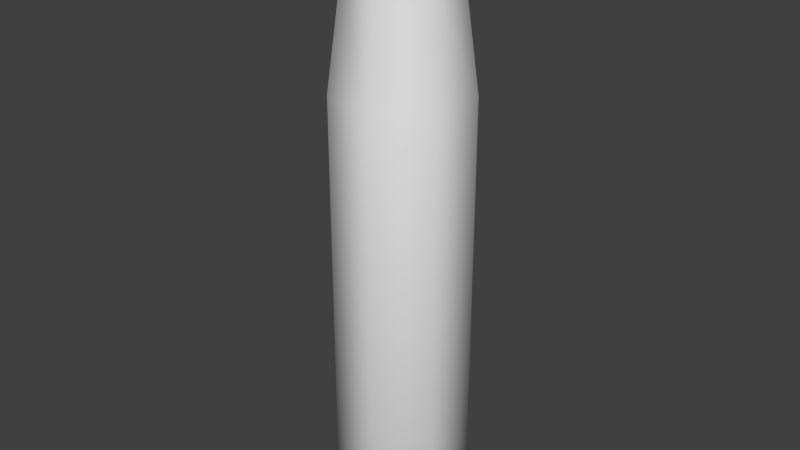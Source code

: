 # Source: m_shell.blend  (saved by Blender 2.62.0; exported with 4.5.12 LTS)
import bpy
from mathutils import Matrix  # noqa: F401  (used for matrix-valued properties, if any)

bpy.ops.wm.read_factory_settings(use_empty=True)
scene = bpy.context.scene
scene.name = 'Scene'

# ---- collections
col_collection_1 = bpy.data.collections.new('Collection 1'); scene.collection.children.link(col_collection_1)
col_collection_10 = bpy.data.collections.new('Collection 10'); scene.collection.children.link(col_collection_10)

# ---- world
world_world = bpy.data.worlds.new('World'); scene.world = world_world
world_world.color = (0.05088, 0.05088, 0.05088)
world_world.use_sun_shadow = False
world_world.sun_shadow_jitter_overblur = 0.0
world_world.cycles.sampling_method = 'MANUAL'
world_world.cycles.sample_map_resolution = 256

# ---- meshes
me_plane = bpy.data.meshes.new('Plane')
me_plane.from_pydata([(-1.26, -1.39e-06, 0.303), (-1.173, -1.39e-06, 0.2581), (-1.122, -1.39e-06, 0.2885), (0.5752, -1.39e-06, 0.2885), (1.057, -1.39e-06, 0.2233), (1.306, -1.39e-06, 0.2233), (-1.306, -1.39e-06, 0.303), (-1.255, -1.39e-06, 0.2581), (1.306, -1.39e-06, 0.1983), (-1.264, -1.387e-06, 0.0), (-1.306, -1.35e-06, 0.0), (-1.26, -0.2369, 0.1889), (-1.173, -0.2018, 0.1609), (-1.122, -0.2256, 0.1799), (0.5752, -0.2256, 0.1799), (1.057, -0.1746, 0.1393), (1.306, -0.1746, 0.1393), (-1.306, -0.2369, 0.1889), (-1.255, -0.2018, 0.1609), (1.306, -0.155, 0.1236), (-1.264, -1.057e-06, -1.177e-06), (-1.306, -1.04e-06, -1.151e-06), (-1.26, -0.2954, -0.06742), (-1.173, -0.2516, -0.05743), (-1.122, -0.2813, -0.06421), (0.5752, -0.2813, -0.06421), (1.057, -0.2177, -0.0497), (1.306, -0.2177, -0.0497), (-1.306, -0.2954, -0.06742), (-1.255, -0.2516, -0.05743), (1.306, -0.1933, -0.04412), (-1.264, 6.871e-08, -1.653e-06), (-1.306, 5.246e-08, -1.627e-06), (-1.26, -0.1315, -0.273), (-1.173, -0.112, -0.2325), (-1.122, -0.1252, -0.26), (0.5752, -0.1252, -0.26), (1.057, -0.0969, -0.2012), (1.306, -0.0969, -0.2012), (-1.306, -0.1315, -0.273), (-1.255, -0.112, -0.2325), (1.306, -0.08603, -0.1786), (-1.264, 1.143e-06, -1.07e-06), (-1.306, 1.106e-06, -1.069e-06), (-1.26, 0.1315, -0.273), (-1.173, 0.112, -0.2325), (-1.122, 0.1252, -0.26), (0.5752, 0.1252, -0.26), (1.057, 0.09691, -0.2012), (1.306, 0.09691, -0.2012), (-1.306, 0.1315, -0.273), (-1.255, 0.112, -0.2325), (1.306, 0.08603, -0.1786), (-1.264, 1.356e-06, 1.34e-07), (-1.306, 1.327e-06, 1.023e-07), (-1.26, 0.2954, -0.06742), (-1.173, 0.2516, -0.05742), (-1.122, 0.2813, -0.0642), (0.5752, 0.2813, -0.0642), (1.057, 0.2177, -0.0497), (1.306, 0.2177, -0.0497), (-1.306, 0.2954, -0.06742), (-1.255, 0.2516, -0.05742), (1.306, 0.1933, -0.04412), (-1.264, 5.486e-07, 1.051e-06), (-1.306, 5.483e-07, 1.005e-06), (-1.26, 0.2369, 0.1889), (-1.173, 0.2018, 0.1609), (-1.122, 0.2256, 0.1799), (0.5752, 0.2256, 0.1799), (1.057, 0.1746, 0.1393), (1.306, 0.1746, 0.1393), (-1.306, 0.2369, 0.1889), (-1.255, 0.2018, 0.1609), (1.306, 0.155, 0.1236), (-1.264, -6.724e-07, 9.917e-07), (-1.306, -6.428e-07, 9.596e-07)], [], [(13, 14, 3, 2), (24, 25, 14, 13), (35, 36, 25, 24), (46, 47, 36, 35), (57, 58, 47, 46), (68, 69, 58, 57), (2, 3, 69, 68), (14, 15, 4, 3), (25, 26, 15, 14), (36, 37, 26, 25), (47, 48, 37, 36), (58, 59, 48, 47), (69, 70, 59, 58), (3, 4, 70, 69), (12, 13, 2, 1), (23, 24, 13, 12), (34, 35, 24, 23), (45, 46, 35, 34), (56, 57, 46, 45), (67, 68, 57, 56), (1, 2, 68, 67), (12, 18, 7, 1), (23, 29, 18, 12), (34, 40, 29, 23), (45, 51, 40, 34), (56, 62, 51, 45), (67, 73, 62, 56), (1, 7, 73, 67), (19, 20, 9, 8), (30, 31, 20, 19), (41, 42, 31, 30), (52, 53, 42, 41), (63, 64, 53, 52), (74, 75, 64, 63), (8, 9, 75, 74), (15, 16, 5, 4), (26, 27, 16, 15), (37, 38, 27, 26), (48, 49, 38, 37), (59, 60, 49, 48), (70, 71, 60, 59), (4, 5, 71, 70), (16, 19, 8, 5), (27, 30, 19, 16), (38, 41, 30, 27), (49, 52, 41, 38), (60, 63, 52, 49), (71, 74, 63, 60), (5, 8, 74, 71), (7, 0, 11, 18), (22, 29, 18, 11), (33, 40, 29, 22), (44, 51, 40, 33), (55, 62, 51, 44), (66, 73, 62, 55), (0, 7, 73, 66), (6, 0, 11, 17), (22, 28, 17, 11), (33, 39, 28, 22), (44, 50, 39, 33), (55, 61, 50, 44), (66, 72, 61, 55), (0, 6, 72, 66), (17, 21, 10, 6), (28, 32, 21, 17), (39, 43, 32, 28), (50, 54, 43, 39), (61, 65, 54, 50), (72, 76, 65, 61), (6, 10, 76, 72)])
me_plane.polygons.foreach_set('use_smooth', [True] * 70)
_uv = me_plane.uv_layers.new(name='UVMap')
_uv.uv.foreach_set('vector', [0.5165, 0.02002, 0.5048, 0.5758, 0.4246, 0.5705, 0.4322, 0.01858, 0.6008, 0.02184, 0.5871, 0.5848, 0.5048, 0.5758, 0.5165, 0.02002, 0.09538, 0.01966, 0.1069, 0.5761, 0.02263, 0.5851, 0.01218, 0.0212, 0.1797, 0.01839, 0.1878, 0.5708, 0.1069, 0.5761, 0.09538, 0.01966, 0.2639, 0.01789, 0.267, 0.5679, 0.1878, 0.5708, 0.1797, 0.01839, 0.348, 0.01789, 0.3458, 0.5679, 0.267, 0.5679, 0.2639, 0.01789, 0.4322, 0.01858, 0.4246, 0.5705, 0.3458, 0.5679, 0.348, 0.01789, 0.5048, 0.5758, 0.4835, 0.7404, 0.4134, 0.7351, 0.4246, 0.5705, 0.5871, 0.5848, 0.5515, 0.7488, 0.4835, 0.7404, 0.5048, 0.5758, 0.1069, 0.5761, 0.1297, 0.7454, 0.06059, 0.7558, 0.02263, 0.5851, 0.1878, 0.5708, 0.2003, 0.739, 0.1297, 0.7454, 0.1069, 0.5761, 0.267, 0.5679, 0.2714, 0.7348, 0.2003, 0.739, 0.1878, 0.5708, 0.3458, 0.5679, 0.3425, 0.7336, 0.2714, 0.7348, 0.267, 0.5679, 0.4246, 0.5705, 0.4134, 0.7351, 0.3425, 0.7336, 0.3458, 0.5679, 0.9447, 0.8918, 0.9565, 0.888, 0.9415, 0.8373, 0.9278, 0.8402, 0.9633, 0.935, 0.9741, 0.9332, 0.9565, 0.888, 0.9447, 0.8918, 0.9382, 0.53, 0.9608, 0.5362, 0.9861, 0.4426, 0.9631, 0.4417, 0.9191, 0.622, 0.94, 0.6259, 0.9608, 0.5362, 0.9382, 0.53, 0.9123, 0.7062, 0.9308, 0.7073, 0.94, 0.6259, 0.9191, 0.622, 0.9162, 0.7783, 0.9321, 0.7772, 0.9308, 0.7073, 0.9123, 0.7062, 0.9278, 0.8402, 0.9415, 0.8373, 0.9321, 0.7772, 0.9162, 0.7783, 0.9447, 0.8918, 0.9272, 0.8988, 0.9077, 0.8456, 0.9278, 0.8402, 0.9633, 0.935, 0.95, 0.9413, 0.9272, 0.8988, 0.9447, 0.8918, 0.9382, 0.53, 0.9048, 0.5219, 0.9355, 0.433, 0.9631, 0.4417, 0.9191, 0.622, 0.8876, 0.6176, 0.9048, 0.5219, 0.9382, 0.53, 0.9123, 0.7062, 0.885, 0.7058, 0.8876, 0.6176, 0.9191, 0.622, 0.9162, 0.7783, 0.8936, 0.7817, 0.885, 0.7058, 0.9123, 0.7062, 0.9278, 0.8402, 0.9077, 0.8456, 0.8936, 0.7817, 0.9162, 0.7783, 0.6407, 0.06511, 0.9874, 0.06585, 0.9844, 0.1111, 0.6376, 0.1104, 0.6437, 0.01986, 0.9905, 0.02059, 0.9874, 0.06585, 0.6407, 0.06511, 0.6254, 0.2912, 0.9708, 0.2918, 0.9623, 0.3354, 0.6211, 0.3354, 0.6284, 0.2461, 0.9752, 0.2469, 0.9708, 0.2918, 0.6254, 0.2912, 0.6315, 0.2009, 0.9782, 0.2016, 0.9752, 0.2469, 0.6284, 0.2461, 0.6345, 0.1556, 0.9813, 0.1564, 0.9782, 0.2016, 0.6315, 0.2009, 0.6376, 0.1104, 0.9844, 0.1111, 0.9813, 0.1564, 0.6345, 0.1556, 0.4835, 0.7404, 0.4769, 0.8282, 0.4097, 0.8246, 0.4134, 0.7351, 0.5515, 0.7488, 0.5431, 0.8341, 0.4769, 0.8282, 0.4835, 0.7404, 0.1297, 0.7454, 0.1395, 0.8342, 0.07201, 0.8425, 0.06059, 0.7558, 0.2003, 0.739, 0.2068, 0.8275, 0.1395, 0.8342, 0.1297, 0.7454, 0.2714, 0.7348, 0.2742, 0.8239, 0.2068, 0.8275, 0.2003, 0.739, 0.3425, 0.7336, 0.3419, 0.823, 0.2742, 0.8239, 0.2714, 0.7348, 0.4134, 0.7351, 0.4097, 0.8246, 0.3419, 0.823, 0.3425, 0.7336, 0.02145, 0.8857, 0.0298, 0.8893, 0.03168, 0.9478, 0.02362, 0.9521, 0.07201, 0.8425, 0.07436, 0.8513, 0.0298, 0.8893, 0.02145, 0.8857, 0.1372, 0.8552, 0.1318, 0.8625, 0.07436, 0.8513, 0.07201, 0.8425, 0.168, 0.914, 0.1589, 0.9144, 0.1318, 0.8625, 0.1372, 0.8552, 0.1412, 0.9748, 0.1353, 0.9679, 0.1589, 0.9144, 0.168, 0.914, 0.07694, 0.9917, 0.07864, 0.9828, 0.1353, 0.9679, 0.1412, 0.9748, 0.02362, 0.9521, 0.03168, 0.9478, 0.07864, 0.9828, 0.07694, 0.9917, 0.9077, 0.8456, 0.8976, 0.8493, 0.9194, 0.9028, 0.9272, 0.8988, 0.9454, 0.9479, 0.95, 0.9413, 0.9272, 0.8988, 0.9194, 0.9028, 0.8868, 0.5181, 0.9048, 0.5219, 0.9355, 0.433, 0.9207, 0.4185, 0.8712, 0.6166, 0.8876, 0.6176, 0.9048, 0.5219, 0.8868, 0.5181, 0.8705, 0.7071, 0.885, 0.7058, 0.8876, 0.6176, 0.8712, 0.6166, 0.8813, 0.7844, 0.8936, 0.7817, 0.885, 0.7058, 0.8705, 0.7071, 0.8976, 0.8493, 0.9077, 0.8456, 0.8936, 0.7817, 0.8813, 0.7844, 0.8867, 0.8532, 0.8976, 0.8493, 0.9194, 0.9028, 0.9108, 0.907, 0.9454, 0.9479, 0.9363, 0.9531, 0.9108, 0.907, 0.9194, 0.9028, 0.8868, 0.5181, 0.8695, 0.5139, 0.9006, 0.4121, 0.9207, 0.4185, 0.8712, 0.6166, 0.852, 0.6148, 0.8695, 0.5139, 0.8868, 0.5181, 0.8705, 0.7071, 0.8547, 0.7086, 0.852, 0.6148, 0.8712, 0.6166, 0.8813, 0.7844, 0.868, 0.7873, 0.8547, 0.7086, 0.8705, 0.7071, 0.8976, 0.8493, 0.8867, 0.8532, 0.868, 0.7873, 0.8813, 0.7844, 0.6157, 0.7889, 0.7249, 0.7212, 0.7249, 0.7212, 0.7099, 0.8496, 0.6044, 0.6774, 0.7249, 0.7212, 0.7249, 0.7212, 0.6157, 0.7889, 0.6845, 0.5989, 0.7249, 0.7212, 0.7249, 0.7212, 0.6044, 0.6774, 0.7962, 0.6128, 0.7249, 0.7212, 0.7249, 0.7212, 0.6845, 0.5989, 0.8547, 0.7086, 0.7249, 0.7212, 0.7249, 0.7212, 0.7962, 0.6128, 0.8161, 0.814, 0.7249, 0.7212, 0.7249, 0.7212, 0.8547, 0.7086, 0.7099, 0.8496, 0.7249, 0.7212, 0.7249, 0.7212, 0.8161, 0.814])
me_plane.use_remesh_preserve_volume = False
me_plane.use_remesh_preserve_attributes = False
me_plane.use_mirror_vertex_groups = False
me_plane.update()
me_plane_003 = bpy.data.meshes.new('Plane.003')
me_plane_003.from_pydata([(1.0, 1.0, 0.0), (1.0, -1.0, 0.0), (-1.0, -1.0, 0.0), (-1.0, 1.0, 0.0)], [], [(0, 3, 2, 1)])
me_plane_003.use_remesh_preserve_volume = False
me_plane_003.use_remesh_preserve_attributes = False
me_plane_003.use_mirror_vertex_groups = False
me_plane_003.update()
arm_armature_002 = bpy.data.armatures.new('Armature.002')  # bones are not reproduced

# ---- objects
ob_shell = bpy.data.objects.new('shell', me_plane)
ob_all = bpy.data.objects.new('all', None)
ob_main = bpy.data.objects.new('main', arm_armature_002)
ob_screwguide = bpy.data.objects.new('screwguide', me_plane_003)

# ---- transforms, parenting, visibility, modifiers, constraints
ob_shell.parent = ob_all
ob_shell.location = (0.0, 0.0, 0.0)
ob_shell.rotation_euler = (-1.344e-07, -1.571, 0.0)
ob_shell.lineart.crease_threshold = 0.0
_vg = ob_shell.vertex_groups.new(name='main')
_vg.add([0, 1, 2, 3, 4, 5, 6, 7, 8, 11, 12, 13, 14, 15, 16, 17, 18, 19, 22, 23, 24, 25, 26, 27, 28, 29, 30, 33, 34, 35, 36, 37, 38, 39, 40, 41, 44, 45, 46, 47, 48, 49, 50, 51, 52, 55, 56, 57, 58, 59, 60, 61, 62, 63, 66, 67, 68, 69, 70, 71, 72, 73, 74], 1.0, 'REPLACE')
_m = ob_shell.modifiers.new('EdgeSplit.001', 'EDGE_SPLIT')
_m.split_angle = 0.9076
_m.use_edge_sharp = False
_m = ob_shell.modifiers.new('Armature', 'ARMATURE')
_m.object = ob_main
_m.use_bone_envelopes = True
_m.vertex_group = 'main'
ob_all.location = (0.0, 0.0, 0.0)
ob_all.empty_image_offset = (0.0, 0.0)
ob_all.hide_viewport = True
ob_all.hide_select = True
ob_all.hide_render = True
ob_all.lineart.crease_threshold = 0.0
ob_main.parent = ob_all
ob_main.location = (0.0, 0.0, 0.0)
ob_main.hide_viewport = True
ob_main.hide_select = True
ob_main.hide_render = True
ob_main.lineart.crease_threshold = 0.0
ob_screwguide.location = (0.0, 0.0, 0.0)
ob_screwguide.hide_viewport = True
ob_screwguide.hide_select = True
ob_screwguide.hide_render = True
ob_screwguide.lineart.crease_threshold = 0.0

# ---- collection membership
col_collection_1.objects.link(ob_shell)
col_collection_10.objects.link(ob_all)
col_collection_10.objects.link(ob_main)
col_collection_10.objects.link(ob_screwguide)

# ---- scene / render settings (as saved in the file)
scene.frame_start = 0; scene.frame_end = 250; scene.frame_set(1)
scene.render.engine = 'CYCLES'
scene.render.image_settings.color_mode = 'RGB'
scene.render.image_settings.compression = 90
scene.render.resolution_percentage = 50
scene.render.dither_intensity = 0.0
scene.render.bake_margin = 2
scene.render.bake_bias = 0.0
scene.cycles.use_denoising = False
scene.cycles.samples = 10
scene.cycles.sampling_pattern = 'TABULATED_SOBOL'
scene.cycles.light_sampling_threshold = 0.0
scene.cycles.use_adaptive_sampling = False
scene.cycles.use_light_tree = False
scene.cycles.blur_glossy = 0.0
scene.cycles.volume_bounces = 1
scene.cycles.pixel_filter_type = 'GAUSSIAN'
scene.cycles.sample_clamp_indirect = 0.0
scene.view_settings.view_transform = 'Standard'
bpy.context.view_layer.update()

# ---- added for rendering (the .blend has no active camera and no usable light): camera, sun
cam_auto = bpy.data.cameras.new('AutoCamera')
cam_auto.lens = 50.0
cam_auto.sensor_width = 36.0
cam_auto.clip_end = 1000.0
ob_auto_camera = bpy.data.objects.new('AutoCamera', cam_auto)
scene.collection.objects.link(ob_auto_camera)
ob_auto_camera.location = (2.51945, -3.04134, 2.02756)
ob_auto_camera.rotation_euler = (1.09748, -7.21219e-08, 0.694738)
scene.camera = ob_auto_camera
light_auto_sun = bpy.data.lights.new('AutoSun', 'SUN')
light_auto_sun.energy = 3.0
light_auto_sun.angle = 0.0523599
ob_auto_sun = bpy.data.objects.new('AutoSun', light_auto_sun)
scene.collection.objects.link(ob_auto_sun)
ob_auto_sun.rotation_euler = (0.872665, 0.174533, 0.523599)
bpy.context.view_layer.update()
